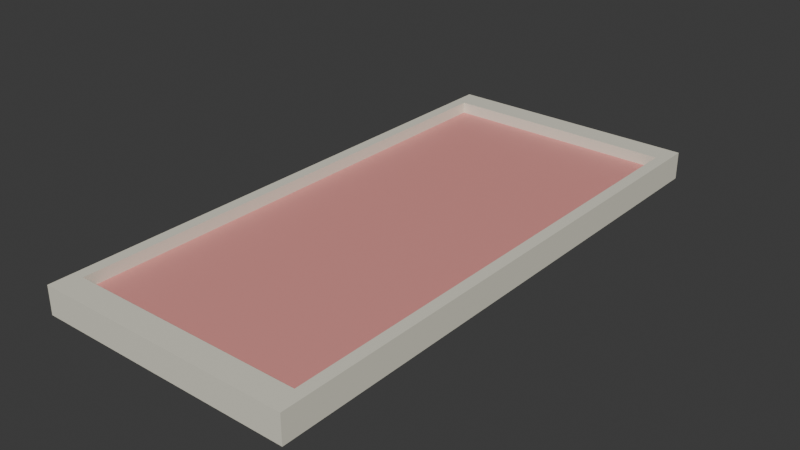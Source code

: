# Source: biol-itemframe.blend  (saved by Blender 4.1.24; exported with 4.5.12 LTS)
import bpy
from mathutils import Matrix  # noqa: F401  (used for matrix-valued properties, if any)

bpy.ops.wm.read_factory_settings(use_empty=True)
scene = bpy.context.scene
scene.name = 'Scene'

# ---- collections
col_collection = bpy.data.collections.new('Collection'); scene.collection.children.link(col_collection)

# ---- materials (node trees are filled in below, after node groups)
mat_material = bpy.data.materials.new('Material')
mat_material.alpha_threshold = 0.0
mat_material.use_transparent_shadow = False
mat_material.roughness = 0.5
mat_material.line_color = (0.0, 0.0, 0.0, 1.0)
mat_material_001 = bpy.data.materials.new('Material.001')
mat_material_001.use_transparent_shadow = False

# ---- material node trees
mat_material.use_nodes = True; mat_material.node_tree.nodes.clear()
_N = mat_material.node_tree.nodes; _L = mat_material.node_tree.links
n0 = _N.new('ShaderNodeOutputMaterial'); n0.name = 'Material Output'; n0.location = (300, 300)
n1 = _N.new('ShaderNodeBsdfPrincipled'); n1.name = 'Principled BSDF'; n1.location = (10, 300)
n1.inputs[0].default_value = (0.8002, 0.7742, 0.6488, 1.0)
n1.inputs[3].default_value = 1.45
_L.new(n1.outputs[0], n0.inputs[0])
n0.is_active_output = True
mat_material_001.use_nodes = True; mat_material_001.node_tree.nodes.clear()
_N = mat_material_001.node_tree.nodes; _L = mat_material_001.node_tree.links
n0 = _N.new('ShaderNodeBsdfPrincipled'); n0.name = 'Principled BSDF'; n0.location = (10, 300)
n0.inputs[0].default_value = (0.8005, 0.3138, 0.2915, 1.0)
n1 = _N.new('ShaderNodeOutputMaterial'); n1.name = 'Material Output'; n1.location = (300, 300)
_L.new(n0.outputs[0], n1.inputs[0])
n1.is_active_output = True

# ---- world
world_world = bpy.data.worlds.new('World'); scene.world = world_world
world_world.use_nodes = True; world_world.node_tree.nodes.clear()
_N = world_world.node_tree.nodes; _L = world_world.node_tree.links
n0 = _N.new('ShaderNodeOutputWorld'); n0.name = 'World Output'; n0.location = (300, 300)
n1 = _N.new('ShaderNodeBackground'); n1.name = 'Background'; n1.location = (10, 300)
n1.inputs[0].default_value = (0.05088, 0.05088, 0.05088, 1.0)
_L.new(n1.outputs[0], n0.inputs[0])
n0.is_active_output = True
world_world.color = (0.05088, 0.05088, 0.05088)
world_world.use_sun_shadow = False
world_world.sun_shadow_jitter_overblur = 0.0

# ---- meshes
me_cube = bpy.data.meshes.new('Cube')
me_cube.from_pydata([(0.9098, 0.9098, 1.0), (1.0, 1.0, -1.0), (0.9098, -0.9098, 1.0), (1.0, -1.0, -1.0), (-0.9098, 0.9098, 1.0), (-1.0, 1.0, -1.0), (-0.9098, -0.9098, 1.0), (-1.0, -1.0, -1.0), (1.0, -1.0, 1.0), (-1.0, -1.0, 1.0), (1.0, 1.0, 1.0), (-1.0, 1.0, 1.0), (0.9098, -0.9098, 0.1713), (-0.9098, -0.9098, 0.1713), (0.9098, 0.9098, 0.1713), (-0.9098, 0.9098, 0.1713)], [], [(0, 4, 15, 14), (3, 8, 9, 7), (7, 9, 11, 5), (5, 1, 3, 7), (1, 10, 8, 3), (5, 11, 10, 1), (2, 6, 9, 8), (0, 2, 8, 10), (6, 4, 11, 9), (4, 0, 10, 11), (14, 15, 13, 12), (2, 0, 14, 12), (4, 6, 13, 15), (6, 2, 12, 13)])
me_cube.polygons.foreach_set('material_index', [0, 0, 0, 0, 0, 0, 0, 0, 0, 0, 1, 0, 0, 0])
_uv = me_cube.uv_layers.new(name='UVMap')
_uv.uv.foreach_set('vector', [0.6363, 0.5113, 0.8637, 0.5113, 0.8637, 0.5113, 0.6363, 0.5113, 0.375, 0.75, 0.625, 0.75, 0.625, 1.0, 0.375, 1.0, 0.375, 0.0, 0.625, 0.0, 0.625, 0.25, 0.375, 0.25, 0.125, 0.5, 0.375, 0.5, 0.375, 0.75, 0.125, 0.75, 0.375, 0.5, 0.625, 0.5, 0.625, 0.75, 0.375, 0.75, 0.375, 0.25, 0.625, 0.25, 0.625, 0.5, 0.375, 0.5, 0.6363, 0.7387, 0.8637, 0.7387, 0.875, 0.75, 0.625, 0.75, 0.6363, 0.5113, 0.6363, 0.7387, 0.625, 0.75, 0.625, 0.5, 0.8637, 0.7387, 0.8637, 0.5113, 0.875, 0.5, 0.875, 0.75, 0.8637, 0.5113, 0.6363, 0.5113, 0.625, 0.5, 0.875, 0.5, 0.6363, 0.5113, 0.8637, 0.5113, 0.8637, 0.7387, 0.6363, 0.7387, 0.6363, 0.7387, 0.6363, 0.5113, 0.6363, 0.5113, 0.6363, 0.7387, 0.8637, 0.5113, 0.8637, 0.7387, 0.8637, 0.7387, 0.8637, 0.5113, 0.8637, 0.7387, 0.6363, 0.7387, 0.6363, 0.7387, 0.8637, 0.7387])
me_cube.materials.append(mat_material)
me_cube.materials.append(mat_material_001)
me_cube.use_mirror_vertex_groups = False
me_cube.update()

# ---- objects
ob_cube = bpy.data.objects.new('Cube', me_cube)

# ---- transforms, parenting, visibility, modifiers, constraints
ob_cube.location = (0.0, 0.0, 0.0)
ob_cube.scale = (0.6946, 1.489, 0.07469)
ob_cube.lock_rotations_4d = False
ob_cube.empty_display_type = 'ARROWS'
ob_cube.lineart.crease_threshold = 0.0

# ---- collection membership
col_collection.objects.link(ob_cube)

# ---- scene / render settings (as saved in the file)
scene.frame_start = 1; scene.frame_end = 250; scene.frame_set(1)
scene.render.engine = 'BLENDER_EEVEE_NEXT'
scene.cycles.sampling_pattern = 'TABULATED_SOBOL'
scene.eevee.ray_tracing_options.trace_max_roughness = 0.0
bpy.context.view_layer.update()

# ---- added for rendering (the .blend has no active camera and no usable light): camera, sun
cam_auto = bpy.data.cameras.new('AutoCamera')
cam_auto.lens = 50.0
cam_auto.sensor_width = 36.0
cam_auto.clip_end = 1000.0
ob_auto_camera = bpy.data.objects.new('AutoCamera', cam_auto)
scene.collection.objects.link(ob_auto_camera)
ob_auto_camera.location = (3.04288, -3.65145, 2.4343)
ob_auto_camera.rotation_euler = (1.09748, -7.21219e-08, 0.694738)
scene.camera = ob_auto_camera
light_auto_sun = bpy.data.lights.new('AutoSun', 'SUN')
light_auto_sun.energy = 3.0
light_auto_sun.angle = 0.0523599
ob_auto_sun = bpy.data.objects.new('AutoSun', light_auto_sun)
scene.collection.objects.link(ob_auto_sun)
ob_auto_sun.rotation_euler = (0.872665, 0.174533, 0.523599)
bpy.context.view_layer.update()
